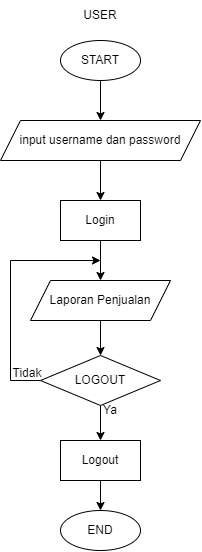

The diagram above was exported from draw.io. Its source (the exported page's mxGraphModel, read from the mxfile embedded in the PNG):
<mxGraphModel dx="733" dy="349" grid="1" gridSize="10" guides="1" tooltips="1" connect="1" arrows="1" fold="1" page="1" pageScale="1" pageWidth="850" pageHeight="1100" math="0" shadow="0">
  <root>
    <mxCell id="0" />
    <mxCell id="1" parent="0" />
    <mxCell id="fJubPtTynpSm4PORHSRg-1" style="edgeStyle=orthogonalEdgeStyle;rounded=0;orthogonalLoop=1;jettySize=auto;html=1;" edge="1" parent="1" source="fJubPtTynpSm4PORHSRg-2" target="fJubPtTynpSm4PORHSRg-5">
      <mxGeometry relative="1" as="geometry" />
    </mxCell>
    <mxCell id="fJubPtTynpSm4PORHSRg-2" value="START" style="ellipse;whiteSpace=wrap;html=1;" vertex="1" parent="1">
      <mxGeometry x="90" y="60" width="80" height="40" as="geometry" />
    </mxCell>
    <mxCell id="fJubPtTynpSm4PORHSRg-12" style="edgeStyle=orthogonalEdgeStyle;rounded=0;orthogonalLoop=1;jettySize=auto;html=1;" edge="1" parent="1" source="fJubPtTynpSm4PORHSRg-3" target="fJubPtTynpSm4PORHSRg-8">
      <mxGeometry relative="1" as="geometry" />
    </mxCell>
    <mxCell id="fJubPtTynpSm4PORHSRg-3" value="Login" style="rounded=0;whiteSpace=wrap;html=1;" vertex="1" parent="1">
      <mxGeometry x="90" y="220" width="80" height="40" as="geometry" />
    </mxCell>
    <mxCell id="fJubPtTynpSm4PORHSRg-4" style="edgeStyle=orthogonalEdgeStyle;rounded=0;orthogonalLoop=1;jettySize=auto;html=1;" edge="1" parent="1" source="fJubPtTynpSm4PORHSRg-5" target="fJubPtTynpSm4PORHSRg-3">
      <mxGeometry relative="1" as="geometry" />
    </mxCell>
    <mxCell id="fJubPtTynpSm4PORHSRg-5" value="input username dan password" style="shape=parallelogram;perimeter=parallelogramPerimeter;whiteSpace=wrap;html=1;fixedSize=1;" vertex="1" parent="1">
      <mxGeometry x="30" y="140" width="200" height="40" as="geometry" />
    </mxCell>
    <mxCell id="fJubPtTynpSm4PORHSRg-6" value="USER" style="text;html=1;strokeColor=none;fillColor=none;align=center;verticalAlign=middle;whiteSpace=wrap;rounded=0;" vertex="1" parent="1">
      <mxGeometry x="80" y="20" width="100" height="30" as="geometry" />
    </mxCell>
    <mxCell id="fJubPtTynpSm4PORHSRg-7" style="edgeStyle=orthogonalEdgeStyle;rounded=0;orthogonalLoop=1;jettySize=auto;html=1;" edge="1" parent="1" source="fJubPtTynpSm4PORHSRg-8" target="fJubPtTynpSm4PORHSRg-9">
      <mxGeometry relative="1" as="geometry">
        <mxPoint x="130" y="380" as="targetPoint" />
      </mxGeometry>
    </mxCell>
    <mxCell id="fJubPtTynpSm4PORHSRg-8" value="Laporan Penjualan" style="shape=parallelogram;perimeter=parallelogramPerimeter;whiteSpace=wrap;html=1;fixedSize=1;" vertex="1" parent="1">
      <mxGeometry x="60" y="300" width="140" height="40" as="geometry" />
    </mxCell>
    <mxCell id="fJubPtTynpSm4PORHSRg-13" style="edgeStyle=orthogonalEdgeStyle;rounded=0;orthogonalLoop=1;jettySize=auto;html=1;" edge="1" parent="1" source="fJubPtTynpSm4PORHSRg-9">
      <mxGeometry relative="1" as="geometry">
        <mxPoint x="130" y="280" as="targetPoint" />
        <Array as="points">
          <mxPoint x="40" y="400" />
          <mxPoint x="40" y="280" />
        </Array>
      </mxGeometry>
    </mxCell>
    <mxCell id="fJubPtTynpSm4PORHSRg-17" style="edgeStyle=orthogonalEdgeStyle;rounded=0;orthogonalLoop=1;jettySize=auto;html=1;" edge="1" parent="1" source="fJubPtTynpSm4PORHSRg-9" target="fJubPtTynpSm4PORHSRg-15">
      <mxGeometry relative="1" as="geometry" />
    </mxCell>
    <mxCell id="fJubPtTynpSm4PORHSRg-9" value="LOGOUT" style="rhombus;whiteSpace=wrap;html=1;" vertex="1" parent="1">
      <mxGeometry x="70" y="375" width="120" height="50" as="geometry" />
    </mxCell>
    <mxCell id="fJubPtTynpSm4PORHSRg-10" value="Ya" style="text;html=1;strokeColor=none;fillColor=none;align=center;verticalAlign=middle;whiteSpace=wrap;rounded=0;" vertex="1" parent="1">
      <mxGeometry x="130" y="425" width="20" height="10" as="geometry" />
    </mxCell>
    <mxCell id="fJubPtTynpSm4PORHSRg-11" value="Tidak" style="text;html=1;strokeColor=none;fillColor=none;align=center;verticalAlign=middle;whiteSpace=wrap;rounded=0;" vertex="1" parent="1">
      <mxGeometry x="42" y="383" width="30" height="20" as="geometry" />
    </mxCell>
    <mxCell id="fJubPtTynpSm4PORHSRg-14" value="END" style="ellipse;whiteSpace=wrap;html=1;" vertex="1" parent="1">
      <mxGeometry x="90" y="530" width="80" height="40" as="geometry" />
    </mxCell>
    <mxCell id="fJubPtTynpSm4PORHSRg-18" style="edgeStyle=orthogonalEdgeStyle;rounded=0;orthogonalLoop=1;jettySize=auto;html=1;" edge="1" parent="1" source="fJubPtTynpSm4PORHSRg-15" target="fJubPtTynpSm4PORHSRg-14">
      <mxGeometry relative="1" as="geometry" />
    </mxCell>
    <mxCell id="fJubPtTynpSm4PORHSRg-15" value="Logout" style="rounded=0;whiteSpace=wrap;html=1;" vertex="1" parent="1">
      <mxGeometry x="90" y="460" width="80" height="40" as="geometry" />
    </mxCell>
  </root>
</mxGraphModel>